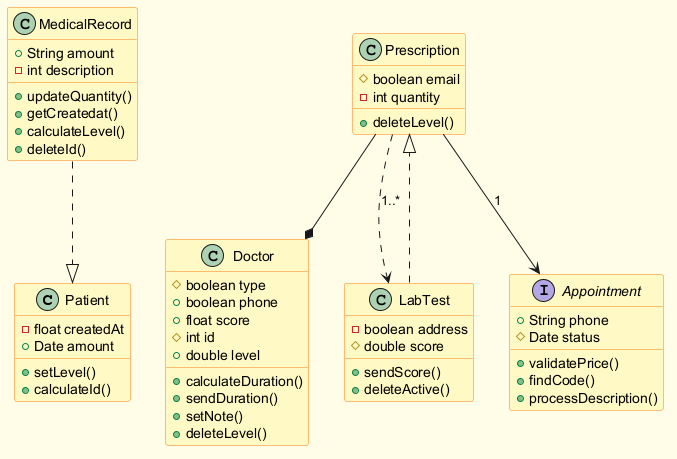

The diagram above was rendered by PlantUML. Its source (embedded in the PNG):
@startuml
skinparam backgroundColor #FFFDE7
skinparam classBackgroundColor #FFF9C4
skinparam classBorderColor #F57F17
class Patient {
  -float createdAt
  +Date amount
  +setLevel()
  +calculateId()
}
class MedicalRecord {
  +String amount
  -int description
  +updateQuantity()
  +getCreatedat()
  +calculateLevel()
  +deleteId()
}
class Prescription {
  #boolean email
  -int quantity
  +deleteLevel()
}
class Doctor {
  #boolean type
  +boolean phone
  +float score
  #int id
  +double level
  +calculateDuration()
  +sendDuration()
  +setNote()
  +deleteLevel()
}
class LabTest {
  -boolean address
  #double score
  +sendScore()
  +deleteActive()
}
interface Appointment {
  +String phone
  #Date status
  +validatePrice()
  +findCode()
  +processDescription()
}
MedicalRecord ..|> Patient
LabTest ..|> Prescription
Prescription ..> LabTest : "1..*"
Prescription --* Doctor
Prescription --> Appointment : "1"
@enduml